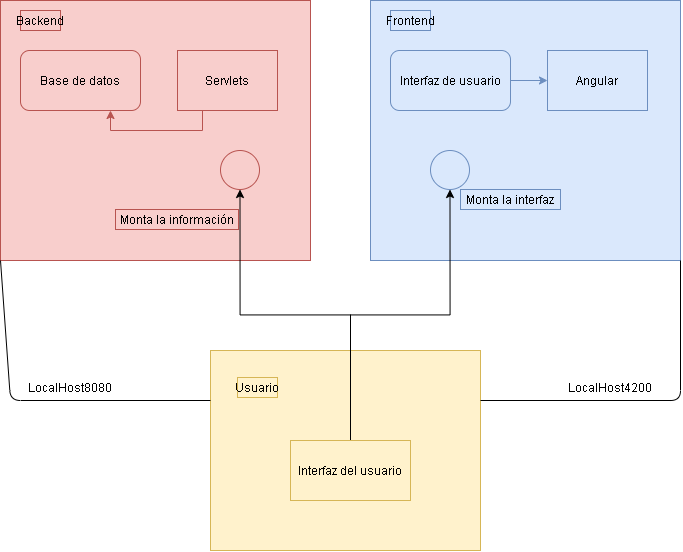

The diagram above was exported from draw.io. Its source (the exported page's mxGraphModel, read from the mxfile embedded in the PNG):
<mxGraphModel dx="1097" dy="701" grid="1" gridSize="10" guides="1" tooltips="1" connect="1" arrows="1" fold="1" page="1" pageScale="1" pageWidth="413" pageHeight="291" math="0" shadow="0">
  <root>
    <mxCell id="0" />
    <mxCell id="1" parent="0" />
    <mxCell id="Jbu_xEjS21TKpv-3uSY5-1" value="" style="rounded=0;whiteSpace=wrap;html=1;fillColor=#f8cecc;strokeColor=#b85450;" vertex="1" parent="1">
      <mxGeometry x="30" y="50" width="310" height="260" as="geometry" />
    </mxCell>
    <mxCell id="Jbu_xEjS21TKpv-3uSY5-2" value="Backend" style="text;html=1;strokeColor=#b85450;fillColor=#f8cecc;align=center;verticalAlign=middle;whiteSpace=wrap;rounded=0;" vertex="1" parent="1">
      <mxGeometry x="50" y="60" width="40" height="20" as="geometry" />
    </mxCell>
    <mxCell id="Jbu_xEjS21TKpv-3uSY5-3" value="Base de datos" style="rounded=1;whiteSpace=wrap;html=1;fillColor=#f8cecc;strokeColor=#b85450;" vertex="1" parent="1">
      <mxGeometry x="50" y="100" width="120" height="60" as="geometry" />
    </mxCell>
    <mxCell id="Jbu_xEjS21TKpv-3uSY5-13" style="edgeStyle=orthogonalEdgeStyle;rounded=0;orthogonalLoop=1;jettySize=auto;html=1;exitX=0.25;exitY=1;exitDx=0;exitDy=0;entryX=0.75;entryY=1;entryDx=0;entryDy=0;fillColor=#f8cecc;strokeColor=#b85450;" edge="1" parent="1" source="Jbu_xEjS21TKpv-3uSY5-4" target="Jbu_xEjS21TKpv-3uSY5-3">
      <mxGeometry relative="1" as="geometry" />
    </mxCell>
    <mxCell id="Jbu_xEjS21TKpv-3uSY5-4" value="Servlets" style="rounded=0;whiteSpace=wrap;html=1;fillColor=#f8cecc;strokeColor=#b85450;" vertex="1" parent="1">
      <mxGeometry x="207" y="100" width="100" height="60" as="geometry" />
    </mxCell>
    <mxCell id="Jbu_xEjS21TKpv-3uSY5-5" value="" style="rounded=0;whiteSpace=wrap;html=1;fillColor=#dae8fc;strokeColor=#6c8ebf;" vertex="1" parent="1">
      <mxGeometry x="400" y="50" width="310" height="260" as="geometry" />
    </mxCell>
    <mxCell id="Jbu_xEjS21TKpv-3uSY5-6" value="Frontend" style="text;html=1;strokeColor=#6c8ebf;fillColor=#dae8fc;align=center;verticalAlign=middle;whiteSpace=wrap;rounded=0;" vertex="1" parent="1">
      <mxGeometry x="420" y="60" width="40" height="20" as="geometry" />
    </mxCell>
    <mxCell id="Jbu_xEjS21TKpv-3uSY5-14" style="edgeStyle=orthogonalEdgeStyle;rounded=0;orthogonalLoop=1;jettySize=auto;html=1;fillColor=#dae8fc;strokeColor=#6c8ebf;" edge="1" parent="1" source="Jbu_xEjS21TKpv-3uSY5-7" target="Jbu_xEjS21TKpv-3uSY5-8">
      <mxGeometry relative="1" as="geometry" />
    </mxCell>
    <mxCell id="Jbu_xEjS21TKpv-3uSY5-7" value="Interfaz de usuario" style="rounded=1;whiteSpace=wrap;html=1;fillColor=#dae8fc;strokeColor=#6c8ebf;" vertex="1" parent="1">
      <mxGeometry x="420" y="100" width="120" height="60" as="geometry" />
    </mxCell>
    <mxCell id="Jbu_xEjS21TKpv-3uSY5-8" value="Angular" style="rounded=0;whiteSpace=wrap;html=1;fillColor=#dae8fc;strokeColor=#6c8ebf;" vertex="1" parent="1">
      <mxGeometry x="577" y="100" width="100" height="60" as="geometry" />
    </mxCell>
    <mxCell id="Jbu_xEjS21TKpv-3uSY5-10" value="" style="ellipse;whiteSpace=wrap;html=1;aspect=fixed;fillColor=#dae8fc;strokeColor=#6c8ebf;" vertex="1" parent="1">
      <mxGeometry x="460" y="200" width="39" height="39" as="geometry" />
    </mxCell>
    <mxCell id="Jbu_xEjS21TKpv-3uSY5-11" value="" style="ellipse;whiteSpace=wrap;html=1;aspect=fixed;fillColor=#f8cecc;strokeColor=#b85450;" vertex="1" parent="1">
      <mxGeometry x="250" y="200" width="39" height="39" as="geometry" />
    </mxCell>
    <mxCell id="Jbu_xEjS21TKpv-3uSY5-12" value="Monta la información" style="text;html=1;strokeColor=#b85450;fillColor=#f8cecc;align=center;verticalAlign=middle;whiteSpace=wrap;rounded=0;" vertex="1" parent="1">
      <mxGeometry x="145" y="259" width="123" height="20" as="geometry" />
    </mxCell>
    <mxCell id="Jbu_xEjS21TKpv-3uSY5-15" value="Monta la interfaz" style="text;html=1;strokeColor=#6c8ebf;fillColor=#dae8fc;align=center;verticalAlign=middle;whiteSpace=wrap;rounded=0;" vertex="1" parent="1">
      <mxGeometry x="490" y="239" width="100" height="20" as="geometry" />
    </mxCell>
    <mxCell id="Jbu_xEjS21TKpv-3uSY5-16" value="" style="rounded=0;whiteSpace=wrap;html=1;fillColor=#fff2cc;strokeColor=#d6b656;" vertex="1" parent="1">
      <mxGeometry x="240" y="400" width="270" height="200" as="geometry" />
    </mxCell>
    <mxCell id="Jbu_xEjS21TKpv-3uSY5-17" value="Usuario" style="text;html=1;strokeColor=#d6b656;fillColor=#fff2cc;align=center;verticalAlign=middle;whiteSpace=wrap;rounded=0;" vertex="1" parent="1">
      <mxGeometry x="267" y="427" width="40" height="20" as="geometry" />
    </mxCell>
    <mxCell id="Jbu_xEjS21TKpv-3uSY5-19" style="edgeStyle=orthogonalEdgeStyle;rounded=0;orthogonalLoop=1;jettySize=auto;html=1;exitX=0.5;exitY=0;exitDx=0;exitDy=0;entryX=0.5;entryY=1;entryDx=0;entryDy=0;" edge="1" parent="1" source="Jbu_xEjS21TKpv-3uSY5-18" target="Jbu_xEjS21TKpv-3uSY5-10">
      <mxGeometry relative="1" as="geometry" />
    </mxCell>
    <mxCell id="Jbu_xEjS21TKpv-3uSY5-20" style="edgeStyle=orthogonalEdgeStyle;rounded=0;orthogonalLoop=1;jettySize=auto;html=1;exitX=0.5;exitY=0;exitDx=0;exitDy=0;entryX=0.5;entryY=1;entryDx=0;entryDy=0;" edge="1" parent="1" source="Jbu_xEjS21TKpv-3uSY5-18" target="Jbu_xEjS21TKpv-3uSY5-11">
      <mxGeometry relative="1" as="geometry" />
    </mxCell>
    <mxCell id="Jbu_xEjS21TKpv-3uSY5-18" value="Interfaz del usuario" style="rounded=0;whiteSpace=wrap;html=1;fillColor=#fff2cc;strokeColor=#d6b656;" vertex="1" parent="1">
      <mxGeometry x="320" y="490" width="120" height="60" as="geometry" />
    </mxCell>
    <mxCell id="Jbu_xEjS21TKpv-3uSY5-21" value="" style="endArrow=none;html=1;exitX=1;exitY=0.25;exitDx=0;exitDy=0;entryX=1;entryY=1;entryDx=0;entryDy=0;" edge="1" parent="1" source="Jbu_xEjS21TKpv-3uSY5-16" target="Jbu_xEjS21TKpv-3uSY5-5">
      <mxGeometry width="50" height="50" relative="1" as="geometry">
        <mxPoint x="550" y="470" as="sourcePoint" />
        <mxPoint x="600" y="420" as="targetPoint" />
        <Array as="points">
          <mxPoint x="710" y="450" />
        </Array>
      </mxGeometry>
    </mxCell>
    <mxCell id="Jbu_xEjS21TKpv-3uSY5-22" value="LocalHost4200" style="text;html=1;strokeColor=none;fillColor=none;align=center;verticalAlign=middle;whiteSpace=wrap;rounded=0;" vertex="1" parent="1">
      <mxGeometry x="620" y="427" width="40" height="20" as="geometry" />
    </mxCell>
    <mxCell id="Jbu_xEjS21TKpv-3uSY5-23" value="" style="endArrow=none;html=1;exitX=0;exitY=1;exitDx=0;exitDy=0;entryX=0;entryY=0.25;entryDx=0;entryDy=0;" edge="1" parent="1" source="Jbu_xEjS21TKpv-3uSY5-1" target="Jbu_xEjS21TKpv-3uSY5-16">
      <mxGeometry width="50" height="50" relative="1" as="geometry">
        <mxPoint x="-10" y="460" as="sourcePoint" />
        <mxPoint x="190" y="320" as="targetPoint" />
        <Array as="points">
          <mxPoint x="40" y="450" />
        </Array>
      </mxGeometry>
    </mxCell>
    <mxCell id="Jbu_xEjS21TKpv-3uSY5-24" value="LocalHost8080" style="text;html=1;strokeColor=none;fillColor=none;align=center;verticalAlign=middle;whiteSpace=wrap;rounded=0;" vertex="1" parent="1">
      <mxGeometry x="80" y="427" width="40" height="20" as="geometry" />
    </mxCell>
  </root>
</mxGraphModel>